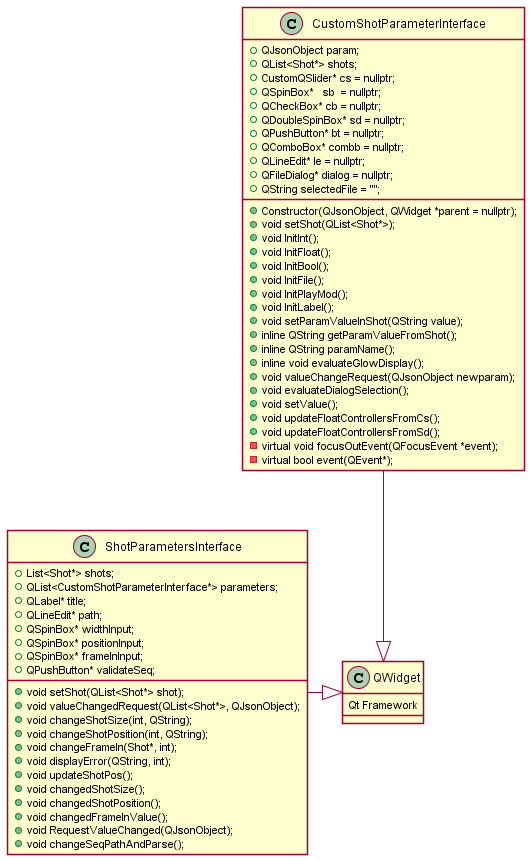

The diagram above was rendered by PlantUML. Its source (embedded in the PNG):
@startuml parameters

'skinparam linetype ortho
skinparam shadowing false
'left to right direction

class QWidget {
    Qt Framework 
}

class CustomShotParameterInterface{
    +Constructor(QJsonObject, QWidget *parent = nullptr);
    +QJsonObject param;
    +QList<Shot*> shots;
    +CustomQSlider* cs = nullptr;
    +QSpinBox*   sb  = nullptr;
    +QCheckBox* cb = nullptr;
    +QDoubleSpinBox* sd = nullptr;
    +QPushButton* bt = nullptr;
    +QComboBox* combb = nullptr;
    +QLineEdit* le = nullptr;
    +QFileDialog* dialog = nullptr;
    +QString selectedFile = "";
    +void setShot(QList<Shot*>);
    +void InitInt();
    +void InitFloat();
    +void InitBool();
    +void InitFile();
    +void InitPlayMod();
    +void InitLabel();
    +void setParamValueInShot(QString value);
    +inline QString getParamValueFromShot();
    +inline QString paramName();
    +inline void evaluateGlowDisplay();
    +void valueChangeRequest(QJsonObject newparam);
    +void evaluateDialogSelection();
    +void setValue();
    +void updateFloatControllersFromCs();
    +void updateFloatControllersFromSd();
    -virtual void focusOutEvent(QFocusEvent *event);
    -virtual bool event(QEvent*);
}

class ShotParametersInterface{
    +List<Shot*> shots;
    +void setShot(QList<Shot*> shot);
    +QList<CustomShotParameterInterface*> parameters;
    +QLabel* title;
    +QLineEdit* path;
    +QSpinBox* widthInput;
    +QSpinBox* positionInput;
    +QSpinBox* frameInInput;
    +QPushButton* validateSeq;
    +void valueChangedRequest(QList<Shot*>, QJsonObject);
    +void changeShotSize(int, QString);
    +void changeShotPosition(int, QString);
    +void changeFrameIn(Shot*, int);
    +void displayError(QString, int);
    +void updateShotPos();
    +void changedShotSize();
    +void changedShotPosition();
    +void changedFrameInValue();
    +void RequestValueChanged(QJsonObject);
    +void changeSeqPathAndParse();
}

QWidget  <|-left-  ShotParametersInterface
QWidget <|-up- CustomShotParameterInterface

@enduml